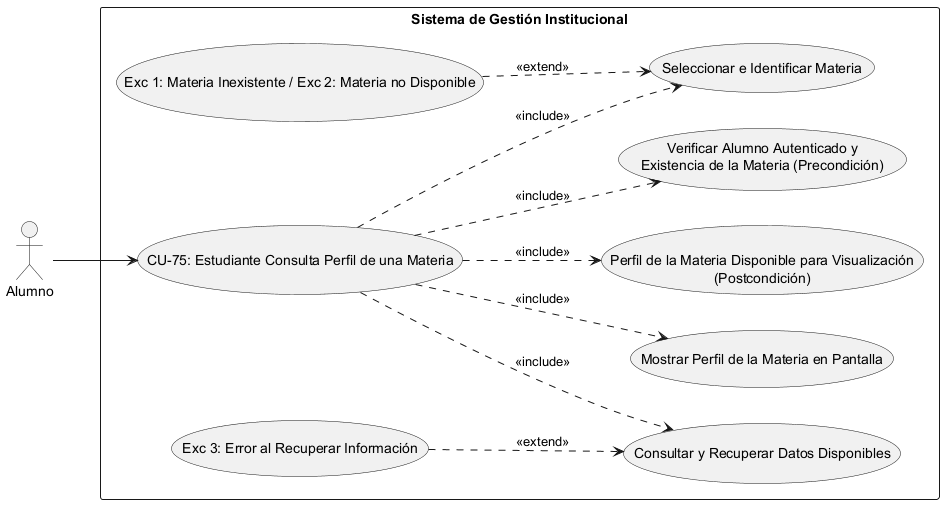

The diagram above was rendered by PlantUML. Its source (embedded in the PNG):
@startuml
left to right direction
skinparam packageStyle rectangle

' Definición de Actores
actor "Alumno" as Actor

rectangle "Sistema de Gestión Institucional" {
    
    ' Caso de Uso Principal
    usecase "CU-75: Estudiante Consulta Perfil de una Materia" as CU75
    
    ' --- PRECONDICIONES ---
    usecase "Verificar Alumno Autenticado y\nExistencia de la Materia (Precondición)" as Precond
    
    ' --- SECUENCIA NORMAL ---
    usecase "Seleccionar e Identificar Materia" as Sec1
    usecase "Consultar y Recuperar Datos Disponibles" as Sec2
    usecase "Mostrar Perfil de la Materia en Pantalla" as Sec3
    
    ' --- POSTCONDICIÓN ---
    usecase "Perfil de la Materia Disponible para Visualización\n(Postcondición)" as Post
    
    ' --- EXCEPCIONES ---
    usecase "Exc 1: Materia Inexistente / Exc 2: Materia no Disponible" as Exc1_2
    usecase "Exc 3: Error al Recuperar Información" as Exc3

    ' Conexión del Actor al caso raíz
    Actor --> CU75

    ' Relaciones de Inclusión (Precondiciones, Secuencia Normal y Postcondición)
    CU75 ..> Precond : <<include>>
    CU75 ..> Sec1 : <<include>>
    CU75 ..> Sec2 : <<include>>
    CU75 ..> Sec3 : <<include>>
    CU75 ..> Post : <<include>>

    ' Relaciones de Extensión (Excepciones vinculadas al paso correspondiente)
    Exc1_2 ..> Sec1 : <<extend>>
    Exc3 ..> Sec2 : <<extend>>
}
@enduml